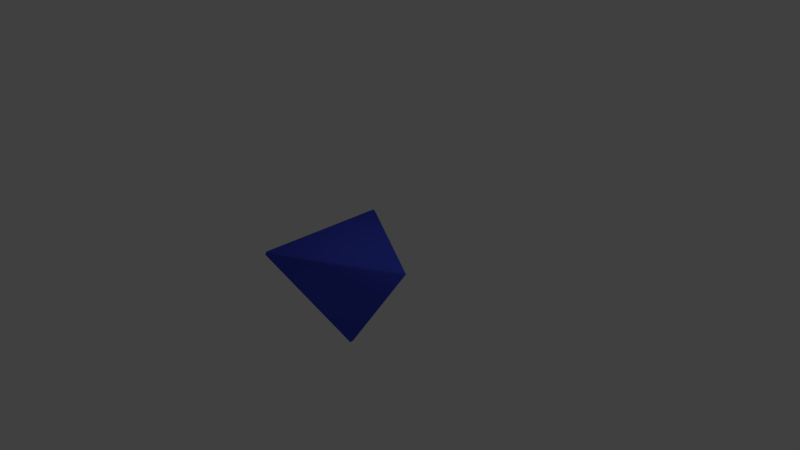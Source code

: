 # Source: dice.blend  (saved by Blender 2.78.0; exported with 4.5.12 LTS)
import bpy
from mathutils import Matrix  # noqa: F401  (used for matrix-valued properties, if any)

bpy.ops.wm.read_factory_settings(use_empty=True)
scene = bpy.context.scene
scene.name = 'Scene'

# ---- collections
col_collection_1 = bpy.data.collections.new('Collection 1'); scene.collection.children.link(col_collection_1)

# ---- materials (node trees are filled in below, after node groups)
mat_1_blue = bpy.data.materials.new('1_blue')
mat_1_blue.alpha_threshold = 0.0
mat_1_blue.use_transparent_shadow = False
mat_1_blue.diffuse_color = (0.05849, 0.08335, 0.6899, 1.0)
mat_1_blue.roughness = 0.5
mat_1_blue.specular_intensity = 0.7069

# ---- material node trees

# ---- world
world_world = bpy.data.worlds.new('World'); scene.world = world_world
world_world.color = (0.05088, 0.05088, 0.05088)
world_world.use_sun_shadow = False
world_world.sun_shadow_jitter_overblur = 0.0
world_world.cycles.sampling_method = 'MANUAL'

# ---- cameras
cam_camera = bpy.data.cameras.new('Camera')
cam_camera.clip_end = 100.0
cam_camera.lens = 35.0
cam_camera.sensor_width = 32.0
cam_camera.sensor_height = 18.0
cam_camera.ortho_scale = 7.314
cam_camera.dof.focus_distance = 0.0
cam_camera.dof.aperture_fstop = 128.0

# ---- lights
light_lamp = bpy.data.lights.new('Lamp', 'POINT')
light_lamp.transmission_factor = 0.0
light_lamp.cutoff_distance = 30.0
light_lamp.energy = 100.0
light_lamp.shadow_buffer_clip_start = 1.001
light_lamp.shadow_soft_size = 0.1
light_lamp.shadow_maximum_resolution = 0.006
light_lamp.use_absolute_resolution = True

# ---- meshes
me_plane = bpy.data.meshes.new('Plane')
me_plane.from_pydata([(-0.4082, -0.025, -1.551), (0.6599, -0.025, -0.04082), (-0.9423, -0.95, -0.04082), (-0.9423, 0.95, -0.04082), (0.6599, 0.025, -0.04082), (-0.4082, 0.025, -1.551), (-0.9856, 0.925, -0.04082), (-0.9856, -0.925, -0.04082), (-0.4515, 0.0, -1.551), (-0.9567, 0.925, 0.0), (-0.9567, -0.925, 0.0), (0.6454, 0.0, 0.0)], [], [(1, 2, 0), (4, 5, 3), (7, 6, 8), (4, 11, 1), (11, 4, 3, 9), (6, 9, 3), (10, 7, 2), (10, 11, 9), (8, 6, 3, 5), (9, 6, 7, 10), (8, 0, 2, 7), (11, 10, 2, 1), (5, 0, 8), (5, 4, 1, 0)])
me_plane.polygons.foreach_set('use_smooth', [True] * 14)
me_plane.materials.append(mat_1_blue)
me_plane.use_remesh_preserve_volume = False
me_plane.use_remesh_preserve_attributes = False
me_plane.use_mirror_vertex_groups = False
me_plane.update()

# ---- objects
ob_0_die = bpy.data.objects.new('0_die', me_plane)
ob_lamp = bpy.data.objects.new('Lamp', light_lamp)
ob_camera = bpy.data.objects.new('Camera', cam_camera)

# ---- transforms, parenting, visibility, modifiers, constraints
ob_0_die.location = (0.0, 0.0, 0.0)
ob_0_die.lineart.crease_threshold = 0.0
ob_lamp.location = (4.076, 1.005, 5.904)
ob_lamp.rotation_euler = (0.6503, 0.05522, 1.866)
ob_lamp.lock_rotations_4d = False
ob_lamp.empty_display_type = 'ARROWS'
ob_lamp.color = (0.0, 0.0, 0.0, 0.0)
ob_lamp.hide_viewport = True
ob_lamp.lineart.crease_threshold = 0.0
ob_camera.location = (7.481, -6.508, 5.344)
ob_camera.rotation_euler = (1.109, 0.0, 0.8149)
ob_camera.lock_rotations_4d = False
ob_camera.empty_display_type = 'ARROWS'
ob_camera.color = (0.0, 0.0, 0.0, 0.0)
ob_camera.hide_viewport = True
ob_camera.display_type = 'WIRE'
ob_camera.lineart.crease_threshold = 0.0

# ---- collection membership
col_collection_1.objects.link(ob_0_die)
col_collection_1.objects.link(ob_lamp)
col_collection_1.objects.link(ob_camera)

# ---- scene / render settings (as saved in the file)
scene.camera = ob_camera
scene.frame_start = 1; scene.frame_end = 250; scene.frame_set(1)
scene.render.engine = 'BLENDER_EEVEE_NEXT'
scene.render.resolution_percentage = 50
scene.render.dither_intensity = 0.0
scene.cycles.use_denoising = False
scene.cycles.samples = 128
scene.cycles.sampling_pattern = 'TABULATED_SOBOL'
scene.cycles.light_sampling_threshold = 0.0
scene.cycles.use_adaptive_sampling = False
scene.cycles.use_light_tree = False
scene.cycles.blur_glossy = 0.0
scene.cycles.sample_clamp_indirect = 0.0
scene.view_settings.view_transform = 'Standard'
bpy.context.view_layer.update()
